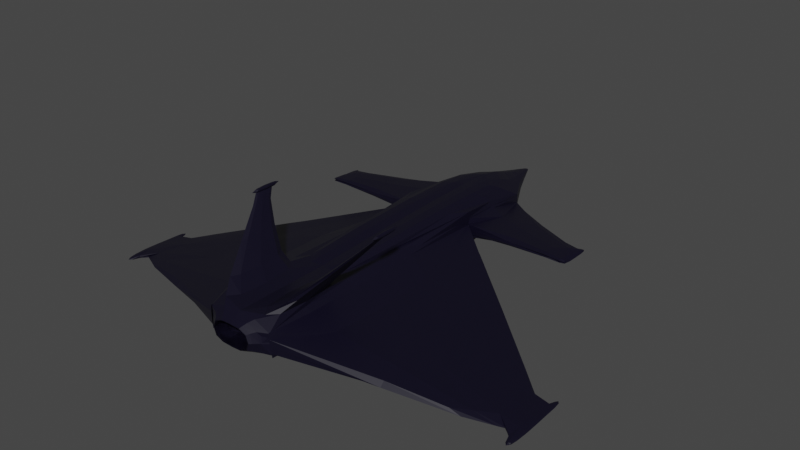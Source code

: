 # Source: ship3.blend  (saved by Blender 3.1.7; exported with 4.5.12 LTS)
import bpy
from mathutils import Matrix  # noqa: F401  (used for matrix-valued properties, if any)

bpy.ops.wm.read_factory_settings(use_empty=True)
scene = bpy.context.scene
scene.name = 'Scene'

# ---- collections
col_collection = bpy.data.collections.new('Collection'); scene.collection.children.link(col_collection)

# ---- materials (node trees are filled in below, after node groups)
mat_material = bpy.data.materials.new('Material')
mat_material.alpha_threshold = 0.0
mat_material.use_transparent_shadow = False
mat_material.line_color = (0.0, 0.0, 0.0, 1.0)

# ---- material node trees
mat_material.use_nodes = True; mat_material.node_tree.nodes.clear()
_N = mat_material.node_tree.nodes; _L = mat_material.node_tree.links
n0 = _N.new('ShaderNodeOutputMaterial'); n0.name = 'Material Output'; n0.location = (300, 300)
n1 = _N.new('ShaderNodeBsdfPrincipled'); n1.name = 'Principled BSDF'; n1.location = (10, 300)
n1.distribution = 'GGX'
n1.subsurface_method = 'RANDOM_WALK_SKIN'
n1.inputs[0].default_value = (0.003793, 0.002695, 0.01279, 1.0)
n1.inputs[2].default_value = 0.4
n1.inputs[3].default_value = 1.45
n1.inputs[27].default_value = (0.0, 0.0, 0.0, 1.0)
n1.inputs[28].default_value = 1.0
_L.new(n1.outputs[0], n0.inputs[0])
n0.is_active_output = True

# ---- world
world_world = bpy.data.worlds.new('World'); scene.world = world_world
world_world.use_nodes = True; world_world.node_tree.nodes.clear()
_N = world_world.node_tree.nodes; _L = world_world.node_tree.links
n0 = _N.new('ShaderNodeOutputWorld'); n0.name = 'World Output'; n0.location = (300, 300)
n1 = _N.new('ShaderNodeBackground'); n1.name = 'Background'; n1.location = (10, 300)
n1.inputs[0].default_value = (0.05088, 0.05088, 0.05088, 1.0)
_L.new(n1.outputs[0], n0.inputs[0])
n0.is_active_output = True
world_world.color = (0.05088, 0.05088, 0.05088)
world_world.use_sun_shadow = False
world_world.sun_shadow_jitter_overblur = 0.0

# ---- meshes
me_cube = bpy.data.meshes.new('Cube')
me_cube.from_pydata([(1.0, 1.0, 1.0), (1.0, 1.0, -1.0), (0.9385, -0.9778, 1.153), (1.001, -1.002, -1.019), (-1.0, 1.0, 1.0), (-1.0, 1.0, -1.0), (-1.0, -1.0, 1.0), (-1.0, -1.0, -1.0), (6.311, -0.1687, -2.094), (6.311, -0.1687, -2.22), (-1.0, -1.0, -0.4598), (-1.0, -1.0, 0.2068), (6.225, -0.5122, -2.031), (6.225, -0.5122, -2.282), (-1.0, 1.0, 0.2068), (-1.0, 1.0, -0.4598), (1.0, 1.0, 0.2068), (1.0, 1.0, -0.4598), (0.9591, -1.022, 0.2927), (1.003, -1.009, -0.5556), (1.0, 1.63, -0.6194), (-1.0, 1.63, -0.6194), (-0.5659, 1.478, 1.269), (-1.0, 1.0, -0.4271), (-1.0, 1.0, 0.2396), (1.0, 1.0, -0.4271), (1.0, 1.0, 0.2396), (-1.0, 1.49, -0.2877), (-1.0, 1.49, 0.1002), (3.911, 1.193, 0.09968), (-1.0, -0.3768, -1.0), (-1.0, 1.63, -0.4271), (-1.0, 1.139, -0.2877), (-1.0, 1.139, 0.1002), (-1.0, 1.63, 0.2396), (1.0, 1.63, -0.4271), (3.909, 0.9671, 0.1285), (3.898, 0.9568, 0.3642), (1.0, 1.63, 0.2396), (-1.0, 1.139, -0.1325), (3.916, 0.9849, 0.138), (-1.0, 1.63, -0.1604), (1.0, 1.63, -0.1604), (-1.0, 1.0, -0.1604), (-1.0, 1.49, -0.1325), (1.0, 1.0, -0.1604), (3.904, 1.195, 0.179), (0.9385, -0.399, 1.153), (-1.0, -0.3768, 1.0), (1.0, -0.3768, -1.0), (1.0, -0.3768, -0.4598), (1.0, -0.3768, 0.2068), (-1.0, -0.3768, -0.4598), (-1.0, -0.3768, 0.2068), (6.225, -0.4052, -2.282), (6.213, -0.4122, -1.961), (0.0, 1.0, -1.0), (0.6569, -0.9778, 1.153), (0.0, -1.0, -1.0), (0.0, 1.0, 1.0), (0.0, 1.63, 0.2396), (0.0, -0.3768, -1.0), (0.6569, -0.399, 1.153), (1.0, -0.3768, 1.0), (0.9637, -1.011, 1.028), (0.0, -0.3768, 1.0), (0.0, -1.0, 1.0), (1.0, 1.0, 1.0), (0.5659, 1.478, 1.269), (1.992, -0.2285, 3.923), (1.992, -0.3019, 3.923), (1.958, -0.2285, 3.923), (1.958, -0.3019, 3.923), (6.478, -0.1689, -2.085), (6.482, -0.1687, -2.221), (6.534, -0.4063, -2.323), (6.523, -0.4072, -1.974), (6.314, -0.5907, -2.096), (6.314, -0.5907, -2.218), (6.479, -0.5908, -2.097), (6.477, -0.5909, -2.224), (6.311, -0.007505, -2.094), (6.311, -0.007505, -2.22), (6.484, -0.007505, -2.094), (6.484, -0.007505, -2.22), (1.992, -0.2285, 4.012), (1.992, -0.3019, 4.012), (1.958, -0.2285, 4.012), (1.958, -0.3019, 4.012), (1.958, -0.1389, 3.923), (1.992, -0.1389, 3.923), (1.958, -0.1389, 4.012), (1.992, -0.1389, 4.012), (1.992, -0.3492, 3.923), (1.958, -0.3492, 3.923), (1.992, -0.3492, 4.012), (1.958, -0.3492, 4.012), (4.052, 0.9902, -0.116), (4.052, 0.9902, 0.01788), (4.052, 1.177, -0.116), (4.05, 0.9902, -0.2053), (4.05, 1.177, -0.2053), (4.05, 0.9902, -0.116), (4.05, 1.177, -0.116), (3.929, 1.305, -0.204), (3.929, 1.306, -0.1139), (4.05, 1.305, -0.2053), (4.05, 1.305, -0.116), (1.0, 1.63, 0.2396), (0.0, 1.63, 0.2396), (0.2435, 2.049, -0.1857), (0.2435, 2.049, 0.1857), (-0.2435, 2.049, -0.1857), (-0.2435, 2.049, 0.1857), (0.03724, 2.177, -0.02841), (0.03724, 2.177, 0.02841), (-0.03724, 2.177, -0.02841), (-0.03724, 2.177, 0.02841), (0.5659, 0.9976, 1.56), (-1.0, 1.63, 0.6194), (-0.5659, 0.9976, 1.56), (1.0, 1.63, 0.6194), (0.0, 1.0, -1.0), (0.0, 0.9976, 1.329), (0.0, 1.63, -0.6194), (0.0, 1.814, 0.6194), (0.0, 2.049, -0.1857), (0.0, 2.049, 0.1857), (0.0, 2.177, -0.02841), (0.0, 2.177, 0.02841), (0.0, 1.0, 1.0), (0.0, 1.662, 1.269), (0.0, -0.4877, 1.014), (0.5659, -0.4877, 1.244), (0.0, -0.4853, 0.6846), (1.0, -0.4853, 0.6846), (-1.0, -0.4853, 0.6846), (-0.5659, -0.4877, 1.244), (0.0, -1.0, -1.0), (0.0, -1.0, 1.0), (1.0, 1.0, 0.2068), (1.0, 1.0, -0.4598), (6.311, -0.1687, -2.094), (6.311, -0.1687, -2.22), (0.9776, 1.027, 0.2068), (0.9893, 1.013, -0.4598), (6.311, -0.1687, -2.094), (6.311, -0.1687, -2.22), (0.0, -1.088, 0.5784), (-0.5784, -1.088, 0.5784), (0.0, -1.088, -0.5784), (0.5784, -1.088, -0.5784), (0.5784, -1.088, 0.5784), (-0.5784, -1.088, -0.5784), (0.0, -1.088, 0.6191), (-0.6191, -1.088, 0.6191), (0.0, -1.088, -0.6191), (0.6191, -1.088, -0.6191), (0.6191, -1.088, 0.6191), (-0.6191, -1.088, -0.6191), (0.0, -0.5191, 0.09271), (-0.09271, -0.5191, 0.09271), (0.0, -0.5191, -0.09271), (0.09271, -0.5191, -0.09271), (0.09271, -0.5191, 0.09271), (-0.09271, -0.5191, -0.09271), (0.0, -0.8854, 0.5784), (-0.5784, -0.8854, 0.5784), (0.0, -0.8854, -0.5784), (0.5784, -0.8854, -0.5784), (0.5784, -0.8854, 0.5784), (-0.5784, -0.8854, -0.5784), (0.0, -1.096, 0.6191), (-0.6191, -1.096, 0.6191), (0.0, -1.096, -0.6191), (0.6191, -1.096, -0.6191), (0.6191, -1.096, 0.6191), (-0.6191, -1.096, -0.6191), (0.0, -1.096, 0.5784), (-0.5784, -1.096, 0.5784), (0.0, -1.096, -0.5784), (0.5784, -1.096, -0.5784), (0.5784, -1.096, 0.5784), (-0.5784, -1.096, -0.5784), (0.0, -0.9843, 0.229), (-0.229, -0.9843, 0.229), (0.0, -0.9843, -0.229), (0.229, -0.9843, -0.229), (0.229, -0.9843, 0.229), (-0.229, -0.9843, -0.229), (2.045, -0.3902, 3.837), (2.045, -0.3902, 4.118), (2.045, -0.09284, 3.837), (2.045, -0.09284, 4.118), (1.899, -0.3902, 3.837), (1.899, -0.3902, 4.118), (1.899, -0.09284, 3.837), (1.899, -0.09284, 4.118)], [(42, 38), (38, 108), (60, 109), (58, 138), (66, 139)], [(65, 48, 6, 66), (53, 48, 4, 14), (61, 49, 3, 58), (51, 63, 64, 18), (24, 4, 119, 34), (122, 124, 20, 1), (49, 50, 19, 3), (54, 55, 12, 13), (30, 52, 15, 5), (52, 53, 14, 15), (9, 17, 141, 143), (13, 12, 18, 19), (54, 13, 19, 50), (55, 8, 16, 51), (131, 123, 118, 68), (25, 1, 20, 35), (29, 46, 105, 104), (5, 23, 31, 21), (39, 33, 28, 44), (39, 32, 23, 43), (44, 28, 34, 41), (32, 27, 31, 23), (28, 33, 24, 34), (40, 37, 26, 45), (46, 29, 35, 42), (12, 55, 51, 18), (29, 36, 25, 35), (40, 46, 99, 97), (36, 40, 45, 25), (27, 44, 41, 31), (33, 39, 43, 24), (32, 39, 44, 27), (46, 42, 26, 37), (9, 54, 50, 17), (10, 11, 53, 52), (7, 10, 52, 30), (55, 54, 78, 77), (1, 17, 50, 49), (16, 0, 63, 51), (56, 1, 49, 61), (11, 6, 48, 53), (59, 4, 48, 65), (0, 59, 65, 63), (5, 56, 61, 30), (42, 121, 67, 26), (30, 61, 58, 7), (3, 64, 158, 157), (57, 2, 70, 72), (47, 2, 64, 63), (62, 47, 63, 65), (2, 57, 66, 64), (57, 62, 65, 66), (88, 72, 94, 96), (2, 47, 69, 70), (62, 57, 72, 71), (47, 62, 71, 69), (74, 73, 76, 75), (54, 9, 74, 75), (74, 9, 82, 84), (8, 55, 76, 73), (77, 78, 80, 79), (54, 75, 80, 78), (76, 55, 77, 79), (75, 76, 79, 80), (82, 81, 83, 84), (73, 74, 84, 83), (9, 8, 81, 82), (8, 73, 83, 81), (85, 87, 88, 86), (70, 69, 85, 86), (71, 72, 88, 87), (71, 87, 91, 89), (90, 89, 91, 92), (87, 85, 92, 91), (85, 69, 90, 92), (69, 71, 89, 90), (94, 93, 95, 96), (72, 70, 93, 94), (70, 86, 95, 93), (86, 88, 96, 95), (98, 97, 99), (46, 37, 98, 99), (37, 40, 97, 98), (102, 100, 101, 103), (46, 40, 102, 103), (40, 36, 100, 102), (36, 29, 101, 100), (104, 105, 107, 106), (46, 103, 107, 105), (103, 101, 106, 107), (101, 29, 104, 106), (124, 21, 112, 126), (127, 111, 115, 129), (121, 20, 110, 111), (21, 119, 113, 112), (125, 121, 111, 127), (129, 128, 116, 117), (112, 113, 117, 116), (126, 112, 116, 128), (111, 110, 114, 115), (120, 22, 119, 4), (123, 120, 137, 132), (131, 68, 121, 125), (68, 118, 67, 121), (22, 131, 125, 119), (120, 4, 136, 137), (110, 126, 128, 114), (115, 114, 128, 129), (119, 125, 127, 113), (113, 127, 129, 117), (20, 124, 126, 110), (22, 120, 123, 131), (5, 21, 124, 122), (132, 137, 136, 134), (133, 132, 134, 135), (4, 130, 134, 136), (130, 67, 135, 134), (118, 123, 132, 133), (67, 118, 133, 135), (141, 140, 144, 145), (17, 16, 140, 141), (16, 8, 142, 140), (8, 9, 143, 142), (146, 147, 145, 144), (143, 141, 145, 147), (142, 143, 147, 146), (140, 142, 146, 144), (149, 153, 171, 167), (58, 3, 157, 156), (66, 6, 155, 154), (7, 58, 156, 159), (6, 7, 159, 155), (64, 66, 154, 158), (151, 150, 180, 181), (152, 151, 181, 182), (158, 154, 172, 176), (149, 148, 178, 179), (155, 159, 177, 173), (150, 153, 183, 180), (160, 161, 165, 162, 163, 164), (153, 150, 168, 171), (150, 151, 169, 168), (151, 152, 170, 169), (152, 148, 166, 170), (148, 149, 167, 166), (185, 184, 166, 167), (187, 186, 168, 169), (184, 188, 170, 166), (186, 189, 171, 168), (188, 187, 169, 170), (189, 185, 167, 171), (179, 178, 172, 173), (181, 180, 174, 175), (178, 182, 176, 172), (180, 183, 177, 174), (182, 181, 175, 176), (183, 179, 173, 177), (159, 156, 174, 177), (153, 149, 179, 183), (154, 155, 173, 172), (148, 152, 182, 178), (157, 158, 176, 175), (156, 157, 175, 174), (161, 160, 184, 185), (163, 162, 186, 187), (160, 164, 188, 184), (162, 165, 189, 186), (164, 163, 187, 188), (165, 161, 185, 189), (190, 191, 193, 192), (192, 193, 197, 196), (196, 197, 195, 194), (194, 195, 191, 190), (192, 196, 194, 190), (197, 193, 191, 195)])
_uv = me_cube.uv_layers.new(name='UVMap')
_uv.uv.foreach_set('vector', [0.09811, 0.1578, 0.1254, 0.1137, 0.1386, 0.1352, 0.1207, 0.1718, 0.1533, 0.1136, 0.1254, 0.1137, 0.07676, 9.637e-05, 0.1688, 0.01853, 0.1966, 0.2032, 0.1902, 0.2644, 0.1625, 0.2619, 0.1699, 0.2035, 0.1163, 0.266, 0.09671, 0.2174, 0.1146, 0.2115, 0.1329, 0.2455, 0.2845, 0.8289, 0.2857, 0.74, 0.335, 0.7767, 0.3528, 0.846, 0.493, 0.7525, 0.4263, 0.7394, 0.4179, 0.6418, 0.4876, 0.6376, 0.1902, 0.2644, 0.1787, 0.2976, 0.1602, 0.2814, 0.1625, 0.2619, 0.2712, 0.9654, 0.2687, 0.9563, 0.2652, 0.9517, 0.2762, 0.9609, 0.1871, 0.1512, 0.1757, 0.1313, 0.2275, 0.06088, 0.2589, 0.11, 0.1757, 0.1313, 0.1533, 0.1136, 0.1688, 0.01853, 0.2275, 0.06088, 0.2769, 0.9646, 0.2557, 0.2985, 0.2066, 0.3067, 0.2732, 0.9638, 0.2762, 0.9609, 0.2652, 0.9517, 0.1329, 0.2455, 0.1602, 0.2814, 0.2712, 0.9654, 0.2762, 0.9609, 0.1602, 0.2814, 0.1787, 0.2976, 0.2687, 0.9563, 0.2636, 0.9645, 0.02831, 0.2893, 0.1163, 0.266, 0.3277, 0.7155, 0.3089, 0.7104, 0.3084, 0.6948, 0.3243, 0.6957, 0.4435, 0.5953, 0.4876, 0.6376, 0.4179, 0.6418, 0.4075, 0.6213, 0.4776, 0.04938, 0.4857, 0.04112, 0.4803, 0.04144, 0.4798, 0.04094, 0.4451, 0.8578, 0.3835, 0.8874, 0.3626, 0.8325, 0.3781, 0.8205, 0.3384, 0.8655, 0.3162, 0.8444, 0.3462, 0.8411, 0.3535, 0.8437, 0.3384, 0.8655, 0.3586, 0.8704, 0.3835, 0.8874, 0.333, 0.8877, 0.3535, 0.8437, 0.3462, 0.8411, 0.3528, 0.846, 0.3577, 0.8367, 0.3586, 0.8704, 0.3602, 0.8436, 0.3626, 0.8325, 0.3835, 0.8874, 0.3462, 0.8411, 0.3162, 0.8444, 0.2845, 0.8289, 0.3528, 0.846, 0.4796, 0.03628, 0.4707, 0.04204, 0.3589, 0.5923, 0.3886, 0.5816, 0.4857, 0.04112, 0.4776, 0.04938, 0.4075, 0.6213, 0.426, 0.6226, 0.2652, 0.9517, 0.2687, 0.9563, 0.1163, 0.266, 0.1329, 0.2455, 0.4776, 0.04938, 0.4891, 0.04648, 0.4435, 0.5953, 0.4075, 0.6213, 0.4796, 0.03628, 0.4857, 0.04112, 0.492, 0.0139, 0.493, 0.008436, 0.4891, 0.04648, 0.4796, 0.03628, 0.3886, 0.5816, 0.4435, 0.5953, 0.3602, 0.8436, 0.3535, 0.8437, 0.3577, 0.8367, 0.3626, 0.8325, 0.3162, 0.8444, 0.3384, 0.8655, 0.333, 0.8877, 0.2845, 0.8289, 0.3586, 0.8704, 0.3384, 0.8655, 0.3535, 0.8437, 0.3602, 0.8436, 0.4857, 0.04112, 0.426, 0.6226, 0.3589, 0.5923, 0.4707, 0.04204, 0.2769, 0.9646, 0.2712, 0.9654, 0.1787, 0.2976, 0.2557, 0.2985, 0.1619, 0.1501, 0.1453, 0.133, 0.1533, 0.1136, 0.1757, 0.1313, 0.1669, 0.1599, 0.1619, 0.1501, 0.1757, 0.1313, 0.1871, 0.1512, 0.2687, 0.9563, 0.2712, 0.9654, 0.2697, 0.9721, 0.2713, 0.9674, 0.2708, 0.2645, 0.2557, 0.2985, 0.1787, 0.2976, 0.1902, 0.2644, 0.02831, 0.2893, 9.637e-05, 0.2144, 0.09671, 0.2174, 0.1163, 0.266, 0.278, 0.1899, 0.2708, 0.2645, 0.1902, 0.2644, 0.1966, 0.2032, 0.1453, 0.133, 0.1386, 0.1352, 0.1254, 0.1137, 0.1533, 0.1136, 0.008096, 0.1065, 0.07676, 9.637e-05, 0.1254, 0.1137, 0.09811, 0.1578, 9.637e-05, 0.2144, 0.008096, 0.1065, 0.09811, 0.1578, 0.09671, 0.2174, 0.2589, 0.11, 0.278, 0.1899, 0.1966, 0.2032, 0.1871, 0.1512, 0.426, 0.6226, 0.3578, 0.6696, 0.3021, 0.6709, 0.3589, 0.5923, 0.1871, 0.1512, 0.1966, 0.2032, 0.1699, 0.2035, 0.1669, 0.1599, 0.1625, 0.2619, 0.1146, 0.2115, 0.1291, 0.204, 0.1518, 0.2329, 0.1115, 0.199, 0.1095, 0.2067, 0.09724, 0.2133, 0.0972, 0.2139, 0.1021, 0.208, 0.1095, 0.2067, 0.1146, 0.2115, 0.09671, 0.2174, 0.1002, 0.1971, 0.1021, 0.208, 0.09671, 0.2174, 0.09811, 0.1578, 0.1095, 0.2067, 0.1115, 0.199, 0.1207, 0.1718, 0.1146, 0.2115, 0.1115, 0.199, 0.1002, 0.1971, 0.09811, 0.1578, 0.1207, 0.1718, 0.09731, 0.2137, 0.0972, 0.2139, 0.09725, 0.2137, 0.09729, 0.2136, 0.1095, 0.2067, 0.1021, 0.208, 0.09746, 0.2136, 0.09724, 0.2133, 0.1002, 0.1971, 0.1115, 0.199, 0.0972, 0.2139, 0.09754, 0.2138, 0.1021, 0.208, 0.1002, 0.1971, 0.09754, 0.2138, 0.09746, 0.2136, 0.2732, 0.9728, 0.2676, 0.971, 0.2718, 0.971, 0.278, 0.9999, 0.2712, 0.9654, 0.2769, 0.9646, 0.2732, 0.9728, 0.278, 0.9999, 0.2732, 0.9728, 0.2769, 0.9646, 0.2719, 0.9671, 0.2713, 0.9699, 0.2636, 0.9645, 0.2687, 0.9563, 0.2718, 0.971, 0.2676, 0.971, 0.2713, 0.9674, 0.2697, 0.9721, 0.273, 0.9797, 0.274, 0.9745, 0.2712, 0.9654, 0.278, 0.9999, 0.273, 0.9797, 0.2697, 0.9721, 0.2718, 0.971, 0.2687, 0.9563, 0.2713, 0.9674, 0.274, 0.9745, 0.278, 0.9999, 0.2718, 0.971, 0.274, 0.9745, 0.273, 0.9797, 0.2719, 0.9671, 0.2687, 0.967, 0.2694, 0.9696, 0.2713, 0.9699, 0.2676, 0.971, 0.2732, 0.9728, 0.2713, 0.9699, 0.2694, 0.9696, 0.2769, 0.9646, 0.2636, 0.9645, 0.2687, 0.967, 0.2719, 0.9671, 0.2636, 0.9645, 0.2676, 0.971, 0.2694, 0.9696, 0.2687, 0.967, 0.09741, 0.2136, 0.09743, 0.2137, 0.09731, 0.2137, 0.09731, 0.2136, 0.09724, 0.2133, 0.09746, 0.2136, 0.09741, 0.2136, 0.09731, 0.2136, 0.09754, 0.2138, 0.0972, 0.2139, 0.09731, 0.2137, 0.09743, 0.2137, 0.09754, 0.2138, 0.09743, 0.2137, 0.09746, 0.2137, 0.09749, 0.2137, 0.09748, 0.2136, 0.09749, 0.2137, 0.09746, 0.2137, 0.09745, 0.2137, 0.09743, 0.2137, 0.09741, 0.2136, 0.09745, 0.2137, 0.09746, 0.2137, 0.09741, 0.2136, 0.09746, 0.2136, 0.09748, 0.2136, 0.09745, 0.2137, 0.09746, 0.2136, 0.09754, 0.2138, 0.09749, 0.2137, 0.09748, 0.2136, 0.09725, 0.2137, 0.09726, 0.2136, 0.09729, 0.2136, 0.09729, 0.2136, 0.0972, 0.2139, 0.09724, 0.2133, 0.09726, 0.2136, 0.09725, 0.2137, 0.09724, 0.2133, 0.09731, 0.2136, 0.09729, 0.2136, 0.09726, 0.2136, 0.09731, 0.2136, 0.09731, 0.2137, 0.09729, 0.2136, 0.09729, 0.2136, 0.488, 9.637e-05, 0.493, 0.008436, 0.492, 0.0139, 0.4857, 0.04112, 0.4707, 0.04204, 0.488, 9.637e-05, 0.492, 0.0139, 0.4707, 0.04204, 0.4796, 0.03628, 0.493, 0.008436, 0.488, 9.637e-05, 0.4837, 0.03963, 0.4835, 0.03954, 0.4815, 0.04135, 0.482, 0.04072, 0.4857, 0.04112, 0.4796, 0.03628, 0.4837, 0.03963, 0.482, 0.04072, 0.4796, 0.03628, 0.4891, 0.04648, 0.4835, 0.03954, 0.4837, 0.03963, 0.4891, 0.04648, 0.4776, 0.04938, 0.4815, 0.04135, 0.4835, 0.03954, 0.4798, 0.04094, 0.4803, 0.04144, 0.481, 0.04112, 0.4808, 0.04112, 0.4857, 0.04112, 0.482, 0.04072, 0.481, 0.04112, 0.4803, 0.04144, 0.482, 0.04072, 0.4815, 0.04135, 0.4808, 0.04112, 0.481, 0.04112, 0.4815, 0.04135, 0.4776, 0.04938, 0.4798, 0.04094, 0.4808, 0.04112, 0.4263, 0.7394, 0.3781, 0.8205, 0.384, 0.7483, 0.3891, 0.7329, 0.3742, 0.7271, 0.3792, 0.7141, 0.3815, 0.7272, 0.3808, 0.7293, 0.3578, 0.6696, 0.4179, 0.6418, 0.3888, 0.7173, 0.3792, 0.7141, 0.3781, 0.8205, 0.335, 0.7767, 0.3711, 0.7402, 0.384, 0.7483, 0.3547, 0.7226, 0.3578, 0.6696, 0.3792, 0.7141, 0.3742, 0.7271, 0.3808, 0.7293, 0.3818, 0.7307, 0.3814, 0.7327, 0.3806, 0.7312, 0.384, 0.7483, 0.3711, 0.7402, 0.3806, 0.7312, 0.3814, 0.7327, 0.3891, 0.7329, 0.384, 0.7483, 0.3814, 0.7327, 0.3818, 0.7307, 0.3792, 0.7141, 0.3888, 0.7173, 0.3817, 0.729, 0.3815, 0.7272, 0.3021, 0.7238, 0.3166, 0.7319, 0.335, 0.7767, 0.2857, 0.74, 0.3089, 0.7104, 0.3021, 0.7238, 0.2964, 0.713, 0.2971, 0.7067, 0.3277, 0.7155, 0.3243, 0.6957, 0.3578, 0.6696, 0.3547, 0.7226, 0.3243, 0.6957, 0.3084, 0.6948, 0.3021, 0.6709, 0.3578, 0.6696, 0.3166, 0.7319, 0.3277, 0.7155, 0.3547, 0.7226, 0.335, 0.7767, 0.3021, 0.7238, 0.2857, 0.74, 0.2941, 0.7156, 0.2964, 0.713, 0.3888, 0.7173, 0.3891, 0.7329, 0.3818, 0.7307, 0.3817, 0.729, 0.3815, 0.7272, 0.3817, 0.729, 0.3818, 0.7307, 0.3808, 0.7293, 0.335, 0.7767, 0.3547, 0.7226, 0.3742, 0.7271, 0.3711, 0.7402, 0.3711, 0.7402, 0.3742, 0.7271, 0.3808, 0.7293, 0.3806, 0.7312, 0.4179, 0.6418, 0.4263, 0.7394, 0.3891, 0.7329, 0.3888, 0.7173, 0.3166, 0.7319, 0.3021, 0.7238, 0.3089, 0.7104, 0.3277, 0.7155, 0.4451, 0.8578, 0.3781, 0.8205, 0.4263, 0.7394, 0.493, 0.7525, 0.2971, 0.7067, 0.2964, 0.713, 0.2941, 0.7156, 0.2945, 0.706, 0.2992, 0.7008, 0.2971, 0.7067, 0.2945, 0.706, 0.2985, 0.6972, 0.2857, 0.74, 0.2782, 0.7019, 0.2945, 0.706, 0.2941, 0.7156, 0.2782, 0.7019, 0.3021, 0.6709, 0.2985, 0.6972, 0.2945, 0.706, 0.3084, 0.6948, 0.3089, 0.7104, 0.2971, 0.7067, 0.2992, 0.7008, 0.3021, 0.6709, 0.3084, 0.6948, 0.2992, 0.7008, 0.2985, 0.6972, 0.2066, 0.3067, 0.07588, 0.2868, 0.1225, 0.2815, 0.1583, 0.313, 0.2557, 0.2985, 0.02831, 0.2893, 0.07588, 0.2868, 0.2066, 0.3067, 0.02831, 0.2893, 0.2636, 0.9645, 0.269, 0.9597, 0.07588, 0.2868, 0.2636, 0.9645, 0.2769, 0.9646, 0.2732, 0.9638, 0.269, 0.9597, 0.2742, 0.9549, 0.2694, 0.9629, 0.1583, 0.313, 0.1225, 0.2815, 0.2732, 0.9638, 0.2066, 0.3067, 0.1583, 0.313, 0.2694, 0.9629, 0.269, 0.9597, 0.2732, 0.9638, 0.2694, 0.9629, 0.2742, 0.9549, 0.07588, 0.2868, 0.269, 0.9597, 0.2742, 0.9549, 0.1225, 0.2815, 0.1411, 0.1664, 0.1592, 0.1804, 0.1569, 0.1834, 0.1418, 0.1721, 0.1699, 0.2035, 0.1625, 0.2619, 0.1518, 0.2329, 0.1542, 0.2016, 0.1207, 0.1718, 0.1386, 0.1352, 0.1415, 0.1553, 0.1341, 0.1777, 0.1669, 0.1599, 0.1699, 0.2035, 0.1542, 0.2016, 0.1566, 0.1731, 0.1386, 0.1352, 0.1669, 0.1599, 0.1566, 0.1731, 0.1415, 0.1553, 0.1146, 0.2115, 0.1207, 0.1718, 0.1341, 0.1777, 0.1291, 0.204, 0.1496, 0.2184, 0.1585, 0.1994, 0.1567, 0.2, 0.1501, 0.2226, 0.1273, 0.1992, 0.1496, 0.2184, 0.1501, 0.2226, 0.1284, 0.2005, 0.1291, 0.204, 0.1341, 0.1777, 0.1326, 0.1787, 0.128, 0.2026, 0.1411, 0.1664, 0.1309, 0.1808, 0.1323, 0.18, 0.1414, 0.1632, 0.1415, 0.1553, 0.1566, 0.1731, 0.1578, 0.1753, 0.1413, 0.1585, 0.1585, 0.1994, 0.1592, 0.1804, 0.1579, 0.1783, 0.1567, 0.2, 0.1439, 0.1908, 0.1437, 0.1904, 0.1446, 0.1908, 0.1448, 0.1911, 0.145, 0.1914, 0.144, 0.1911, 0.1592, 0.1804, 0.1585, 0.1994, 0.1547, 0.1971, 0.1569, 0.1834, 0.1585, 0.1994, 0.1496, 0.2184, 0.1481, 0.2118, 0.1547, 0.1971, 0.1496, 0.2184, 0.1273, 0.1992, 0.1301, 0.1969, 0.1481, 0.2118, 0.1273, 0.1992, 0.1309, 0.1808, 0.1345, 0.1839, 0.1301, 0.1969, 0.1309, 0.1808, 0.1411, 0.1664, 0.1418, 0.1721, 0.1345, 0.1839, 0.1435, 0.1845, 0.1408, 0.1881, 0.1345, 0.1839, 0.1418, 0.1721, 0.1452, 0.1977, 0.1478, 0.1937, 0.1547, 0.1971, 0.1481, 0.2118, 0.1408, 0.1881, 0.1394, 0.1927, 0.1301, 0.1969, 0.1345, 0.1839, 0.1478, 0.1937, 0.1488, 0.189, 0.1569, 0.1834, 0.1547, 0.1971, 0.1394, 0.1927, 0.1452, 0.1977, 0.1481, 0.2118, 0.1301, 0.1969, 0.1488, 0.189, 0.1435, 0.1845, 0.1418, 0.1721, 0.1569, 0.1834, 0.1414, 0.1632, 0.1323, 0.18, 0.1326, 0.1787, 0.1413, 0.1585, 0.1501, 0.2226, 0.1567, 0.2, 0.1562, 0.2008, 0.1512, 0.2288, 0.1323, 0.18, 0.1284, 0.2005, 0.128, 0.2026, 0.1326, 0.1787, 0.1567, 0.2, 0.1579, 0.1783, 0.1578, 0.1753, 0.1562, 0.2008, 0.1284, 0.2005, 0.1501, 0.2226, 0.1512, 0.2288, 0.128, 0.2026, 0.1579, 0.1783, 0.1414, 0.1632, 0.1413, 0.1585, 0.1578, 0.1753, 0.1566, 0.1731, 0.1542, 0.2016, 0.1562, 0.2008, 0.1578, 0.1753, 0.1592, 0.1804, 0.1411, 0.1664, 0.1414, 0.1632, 0.1579, 0.1783, 0.1341, 0.1777, 0.1415, 0.1553, 0.1413, 0.1585, 0.1326, 0.1787, 0.1309, 0.1808, 0.1273, 0.1992, 0.1284, 0.2005, 0.1323, 0.18, 0.1518, 0.2329, 0.1291, 0.204, 0.128, 0.2026, 0.1512, 0.2288, 0.1542, 0.2016, 0.1518, 0.2329, 0.1512, 0.2288, 0.1562, 0.2008, 0.1437, 0.1904, 0.1439, 0.1908, 0.1408, 0.1881, 0.1435, 0.1845, 0.145, 0.1914, 0.1448, 0.1911, 0.1478, 0.1937, 0.1452, 0.1977, 0.1439, 0.1908, 0.144, 0.1911, 0.1394, 0.1927, 0.1408, 0.1881, 0.1448, 0.1911, 0.1446, 0.1908, 0.1488, 0.189, 0.1478, 0.1937, 0.144, 0.1911, 0.145, 0.1914, 0.1452, 0.1977, 0.1394, 0.1927, 0.1446, 0.1908, 0.1437, 0.1904, 0.1435, 0.1845, 0.1488, 0.189, 0.375, 0.0, 0.625, 0.0, 0.625, 0.25, 0.375, 0.25, 0.375, 0.25, 0.625, 0.25, 0.625, 0.5, 0.375, 0.5, 0.375, 0.5, 0.625, 0.5, 0.625, 0.75, 0.375, 0.75, 0.375, 0.75, 0.625, 0.75, 0.625, 1.0, 0.375, 1.0, 0.125, 0.5, 0.375, 0.5, 0.375, 0.75, 0.125, 0.75, 0.625, 0.5, 0.875, 0.5, 0.875, 0.75, 0.625, 0.75])
me_cube.materials.append(mat_material)
me_cube.use_remesh_preserve_volume = False
me_cube.use_remesh_preserve_attributes = False
me_cube.use_mirror_vertex_groups = False
me_cube.update()

# ---- objects
ob_cube = bpy.data.objects.new('Cube', me_cube)

# ---- transforms, parenting, visibility, modifiers, constraints
ob_cube.location = (0.0, 0.0, 0.0)
ob_cube.scale = (-1.963, 7.292, 1.0)
ob_cube.lock_rotations_4d = False
ob_cube.empty_display_type = 'ARROWS'
ob_cube.lineart.crease_threshold = 0.0
_m = ob_cube.modifiers.new('Симметрия', 'MIRROR')
_m = ob_cube.modifiers.new('Подразделения', 'SUBSURF')
_m.levels = 2
_m.render_levels = 1

# ---- collection membership
col_collection.objects.link(ob_cube)

# ---- scene / render settings (as saved in the file)
scene.frame_start = 1; scene.frame_end = 250; scene.frame_set(76)
scene.render.engine = 'BLENDER_EEVEE_NEXT'
scene.cycles.sampling_pattern = 'TABULATED_SOBOL'
scene.cycles.use_light_tree = False
scene.view_settings.view_transform = 'Filmic'
bpy.context.view_layer.update()

# ---- added for rendering (the .blend has no active camera and no usable light): camera, sun
cam_auto = bpy.data.cameras.new('AutoCamera')
cam_auto.lens = 50.0
cam_auto.sensor_width = 36.0
cam_auto.clip_end = 1000.0
ob_auto_camera = bpy.data.objects.new('AutoCamera', cam_auto)
scene.collection.objects.link(ob_auto_camera)
ob_auto_camera.location = (32.9645, -35.6161, 27.2692)
ob_auto_camera.rotation_euler = (1.09748, -7.21219e-08, 0.694738)
scene.camera = ob_auto_camera
light_auto_sun = bpy.data.lights.new('AutoSun', 'SUN')
light_auto_sun.energy = 3.0
light_auto_sun.angle = 0.0523599
ob_auto_sun = bpy.data.objects.new('AutoSun', light_auto_sun)
scene.collection.objects.link(ob_auto_sun)
ob_auto_sun.rotation_euler = (0.872665, 0.174533, 0.523599)
bpy.context.view_layer.update()
